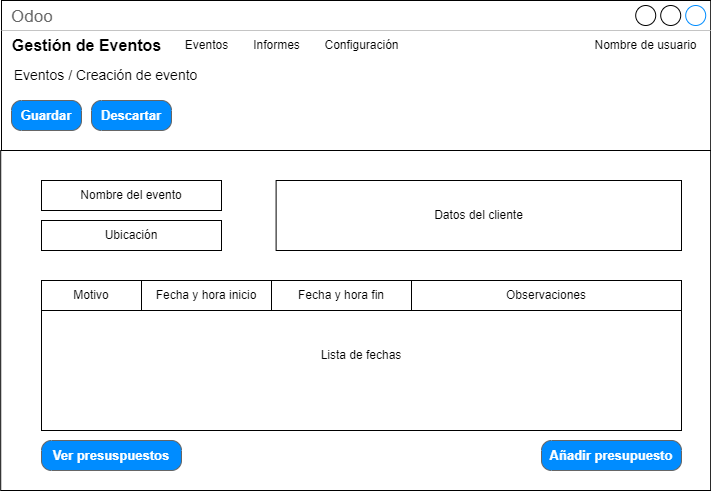

The diagram above was exported from draw.io. Its source (the exported page's mxGraphModel, read from the mxfile embedded in the PNG):
<mxGraphModel dx="1434" dy="836" grid="1" gridSize="10" guides="1" tooltips="1" connect="1" arrows="1" fold="1" page="1" pageScale="1" pageWidth="1169" pageHeight="827" math="0" shadow="0">
  <root>
    <mxCell id="0" />
    <mxCell id="1" parent="0" />
    <mxCell id="lTVEgCF-amtRJPt43cc2-1" value="Odoo" style="strokeWidth=1;shadow=0;dashed=0;align=center;html=1;shape=mxgraph.mockup.containers.window;align=left;verticalAlign=top;spacingLeft=8;strokeColor2=#008cff;strokeColor3=#c4c4c4;fontColor=#666666;mainText=;fontSize=17;labelBackgroundColor=none;whiteSpace=wrap;" parent="1" vertex="1">
      <mxGeometry x="160.00000000000003" y="120" width="709.21" height="490" as="geometry" />
    </mxCell>
    <mxCell id="lTVEgCF-amtRJPt43cc2-2" value="Gestión de Eventos" style="text;html=1;align=center;verticalAlign=middle;resizable=0;points=[];autosize=1;strokeColor=none;fillColor=none;strokeWidth=4;fontStyle=1;fontSize=16;" parent="1" vertex="1">
      <mxGeometry x="160" y="150" width="170" height="30" as="geometry" />
    </mxCell>
    <mxCell id="lTVEgCF-amtRJPt43cc2-3" value="Eventos" style="text;html=1;align=center;verticalAlign=middle;resizable=0;points=[];autosize=1;strokeColor=none;fillColor=none;" parent="1" vertex="1">
      <mxGeometry x="330" y="150" width="70" height="30" as="geometry" />
    </mxCell>
    <mxCell id="lTVEgCF-amtRJPt43cc2-4" value="Informes" style="text;html=1;align=center;verticalAlign=middle;resizable=0;points=[];autosize=1;strokeColor=none;fillColor=none;" parent="1" vertex="1">
      <mxGeometry x="400" y="150" width="70" height="30" as="geometry" />
    </mxCell>
    <mxCell id="lTVEgCF-amtRJPt43cc2-5" value="Configuración" style="text;html=1;align=center;verticalAlign=middle;resizable=0;points=[];autosize=1;strokeColor=none;fillColor=none;" parent="1" vertex="1">
      <mxGeometry x="470" y="150" width="100" height="30" as="geometry" />
    </mxCell>
    <mxCell id="lTVEgCF-amtRJPt43cc2-6" value="Nombre de usuario" style="text;html=1;align=center;verticalAlign=middle;resizable=0;points=[];autosize=1;strokeColor=none;fillColor=none;" parent="1" vertex="1">
      <mxGeometry x="739.21" y="150" width="130" height="30" as="geometry" />
    </mxCell>
    <mxCell id="lTVEgCF-amtRJPt43cc2-7" value="Eventos / Creación de evento" style="text;html=1;align=center;verticalAlign=middle;resizable=0;points=[];autosize=1;strokeColor=none;fillColor=none;fontSize=14;" parent="1" vertex="1">
      <mxGeometry x="159.21" y="180" width="210" height="30" as="geometry" />
    </mxCell>
    <mxCell id="lTVEgCF-amtRJPt43cc2-8" value="Guardar" style="strokeWidth=1;shadow=0;dashed=0;align=center;html=1;shape=mxgraph.mockup.buttons.button;strokeColor=#666666;fontColor=#ffffff;mainText=;buttonStyle=round;fontSize=13;fontStyle=1;fillColor=#008cff;whiteSpace=wrap;" parent="1" vertex="1">
      <mxGeometry x="170" y="220" width="70" height="30" as="geometry" />
    </mxCell>
    <mxCell id="lTVEgCF-amtRJPt43cc2-9" value="Descartar" style="strokeWidth=1;shadow=0;dashed=0;align=center;html=1;shape=mxgraph.mockup.buttons.button;strokeColor=#666666;fontColor=#ffffff;mainText=;buttonStyle=round;fontSize=13;fontStyle=1;fillColor=#008cff;whiteSpace=wrap;" parent="1" vertex="1">
      <mxGeometry x="250" y="220" width="80" height="30" as="geometry" />
    </mxCell>
    <mxCell id="lTVEgCF-amtRJPt43cc2-11" value="" style="rounded=0;whiteSpace=wrap;html=1;" parent="1" vertex="1">
      <mxGeometry x="159.21" y="270" width="710" height="340" as="geometry" />
    </mxCell>
    <mxCell id="lTVEgCF-amtRJPt43cc2-12" value="Nombre del evento" style="rounded=0;whiteSpace=wrap;html=1;" parent="1" vertex="1">
      <mxGeometry x="200" y="300" width="180" height="30" as="geometry" />
    </mxCell>
    <mxCell id="lTVEgCF-amtRJPt43cc2-14" value="Datos del cliente" style="rounded=0;whiteSpace=wrap;html=1;" parent="1" vertex="1">
      <mxGeometry x="434.61" y="300" width="405.39" height="70" as="geometry" />
    </mxCell>
    <mxCell id="lTVEgCF-amtRJPt43cc2-15" value="Lista de fechas" style="rounded=0;whiteSpace=wrap;html=1;" parent="1" vertex="1">
      <mxGeometry x="200" y="400" width="640" height="150" as="geometry" />
    </mxCell>
    <mxCell id="lTVEgCF-amtRJPt43cc2-16" value="Motivo" style="rounded=0;whiteSpace=wrap;html=1;" parent="1" vertex="1">
      <mxGeometry x="200" y="400" width="100" height="30" as="geometry" />
    </mxCell>
    <mxCell id="lTVEgCF-amtRJPt43cc2-17" value="Fecha y hora inicio" style="rounded=0;whiteSpace=wrap;html=1;" parent="1" vertex="1">
      <mxGeometry x="300" y="400" width="130" height="30" as="geometry" />
    </mxCell>
    <mxCell id="lTVEgCF-amtRJPt43cc2-19" value="Fecha y hora fin" style="rounded=0;whiteSpace=wrap;html=1;" parent="1" vertex="1">
      <mxGeometry x="430" y="400" width="140" height="30" as="geometry" />
    </mxCell>
    <mxCell id="lTVEgCF-amtRJPt43cc2-20" value="Observaciones" style="rounded=0;whiteSpace=wrap;html=1;" parent="1" vertex="1">
      <mxGeometry x="570" y="400" width="270" height="30" as="geometry" />
    </mxCell>
    <mxCell id="lTVEgCF-amtRJPt43cc2-21" value="Añadir presupuesto" style="strokeWidth=1;shadow=0;dashed=0;align=center;html=1;shape=mxgraph.mockup.buttons.button;strokeColor=#666666;fontColor=#ffffff;mainText=;buttonStyle=round;fontSize=13;fontStyle=1;fillColor=#008cff;whiteSpace=wrap;" parent="1" vertex="1">
      <mxGeometry x="700" y="560" width="140" height="30" as="geometry" />
    </mxCell>
    <mxCell id="lTVEgCF-amtRJPt43cc2-22" value="Ubicación" style="rounded=0;whiteSpace=wrap;html=1;" parent="1" vertex="1">
      <mxGeometry x="200" y="340" width="180" height="30" as="geometry" />
    </mxCell>
    <mxCell id="hyVtXC6qB8fFFqKIMQEh-1" value="Ver presuspuestos" style="strokeWidth=1;shadow=0;dashed=0;align=center;html=1;shape=mxgraph.mockup.buttons.button;strokeColor=#666666;fontColor=#ffffff;mainText=;buttonStyle=round;fontSize=13;fontStyle=1;fillColor=#008cff;whiteSpace=wrap;" vertex="1" parent="1">
      <mxGeometry x="200" y="560" width="140" height="30" as="geometry" />
    </mxCell>
  </root>
</mxGraphModel>